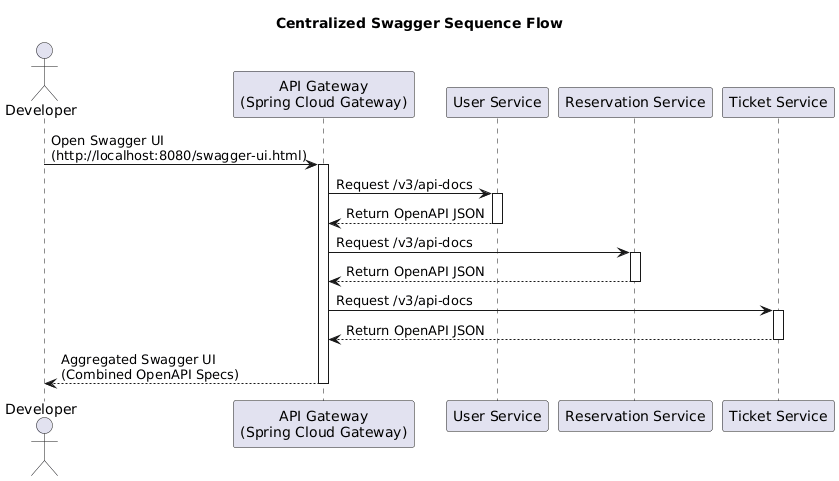

The diagram above was rendered by PlantUML. Its source (embedded in the PNG):
@startuml
title Centralized Swagger Sequence Flow

actor Developer as Dev
participant "API Gateway\n(Spring Cloud Gateway)" as Gateway
participant "User Service" as User
participant "Reservation Service" as Reservation
participant "Ticket Service" as Ticket

Dev -> Gateway : Open Swagger UI\n(http://localhost:8080/swagger-ui.html)
activate Gateway

Gateway -> User : Request /v3/api-docs
activate User
User --> Gateway : Return OpenAPI JSON
deactivate User

Gateway -> Reservation : Request /v3/api-docs
activate Reservation
Reservation --> Gateway : Return OpenAPI JSON
deactivate Reservation

Gateway -> Ticket : Request /v3/api-docs
activate Ticket
Ticket --> Gateway : Return OpenAPI JSON
deactivate Ticket

Gateway --> Dev : Aggregated Swagger UI\n(Combined OpenAPI Specs)
deactivate Gateway
@enduml